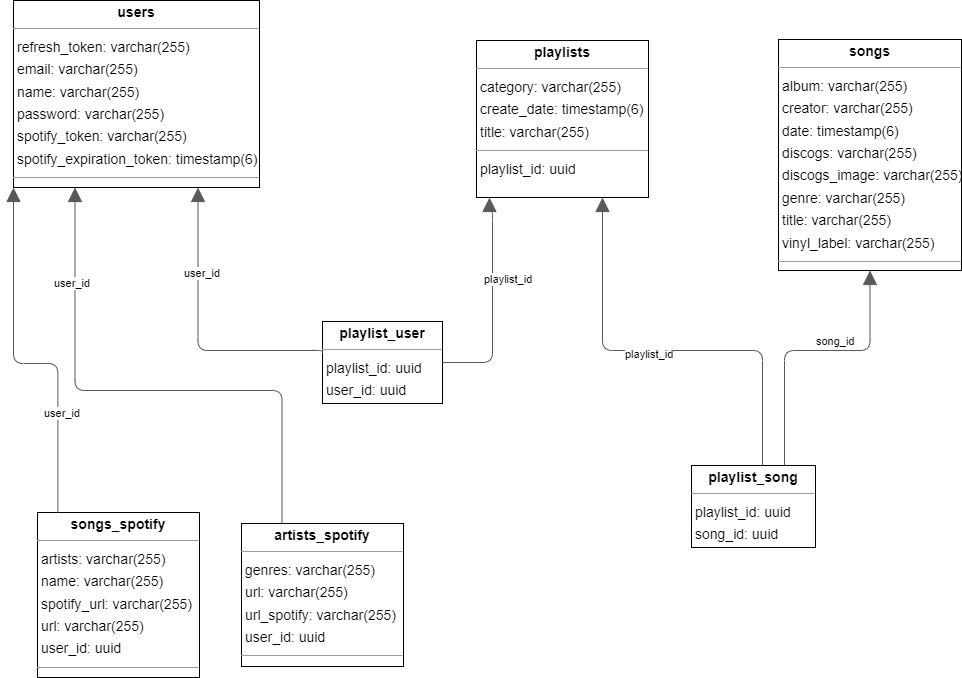

The diagram above was exported from draw.io. Its source (the exported page's mxGraphModel, read from the mxfile embedded in the PNG):
<mxGraphModel dx="1450" dy="965" grid="1" gridSize="10" guides="1" tooltips="1" connect="1" arrows="1" fold="1" page="0" pageScale="1" pageWidth="850" pageHeight="1100" background="none" math="0" shadow="0">
  <root>
    <mxCell id="0" />
    <mxCell id="1" parent="0" />
    <mxCell id="node1" value="&lt;p style=&quot;margin:0px;margin-top:4px;text-align:center;&quot;&gt;&lt;b&gt;artists_spotify&lt;/b&gt;&lt;/p&gt;&lt;hr size=&quot;1&quot;/&gt;&lt;p style=&quot;margin:0 0 0 4px;line-height:1.6;&quot;&gt; genres: varchar(255)&lt;br/&gt; url: varchar(255)&lt;br/&gt; url_spotify: varchar(255)&lt;br/&gt; user_id: uuid&lt;/p&gt;&lt;hr size=&quot;1&quot;/&gt;&lt;p style=&quot;margin:0 0 0 4px;line-height:1.6;&quot;&gt; artist_spotify_id: uuid&lt;/p&gt;" style="verticalAlign=top;align=left;overflow=fill;fontSize=14;fontFamily=Helvetica;html=1;rounded=0;shadow=0;comic=0;labelBackgroundColor=none;strokeWidth=1;" parent="1" vertex="1">
      <mxGeometry x="129" y="313" width="162" height="143" as="geometry" />
    </mxCell>
    <mxCell id="node5" value="&lt;p style=&quot;margin:0px;margin-top:4px;text-align:center;&quot;&gt;&lt;b&gt;playlist_song&lt;/b&gt;&lt;/p&gt;&lt;hr size=&quot;1&quot;/&gt;&lt;p style=&quot;margin:0 0 0 4px;line-height:1.6;&quot;&gt; playlist_id: uuid&lt;br/&gt; song_id: uuid&lt;/p&gt;" style="verticalAlign=top;align=left;overflow=fill;fontSize=14;fontFamily=Helvetica;html=1;rounded=0;shadow=0;comic=0;labelBackgroundColor=none;strokeWidth=1;" parent="1" vertex="1">
      <mxGeometry x="579" y="255" width="124" height="82" as="geometry" />
    </mxCell>
    <mxCell id="node4" value="&lt;p style=&quot;margin:0px;margin-top:4px;text-align:center;&quot;&gt;&lt;b&gt;playlist_user&lt;/b&gt;&lt;/p&gt;&lt;hr size=&quot;1&quot;/&gt;&lt;p style=&quot;margin:0 0 0 4px;line-height:1.6;&quot;&gt; playlist_id: uuid&lt;br/&gt; user_id: uuid&lt;/p&gt;" style="verticalAlign=top;align=left;overflow=fill;fontSize=14;fontFamily=Helvetica;html=1;rounded=0;shadow=0;comic=0;labelBackgroundColor=none;strokeWidth=1;" parent="1" vertex="1">
      <mxGeometry x="210" y="111" width="120" height="82" as="geometry" />
    </mxCell>
    <mxCell id="node6" value="&lt;p style=&quot;margin:0px;margin-top:4px;text-align:center;&quot;&gt;&lt;b&gt;playlists&lt;/b&gt;&lt;/p&gt;&lt;hr size=&quot;1&quot;/&gt;&lt;p style=&quot;margin:0 0 0 4px;line-height:1.6;&quot;&gt; category: varchar(255)&lt;br/&gt; create_date: timestamp(6)&lt;br/&gt; title: varchar(255)&lt;/p&gt;&lt;hr size=&quot;1&quot;/&gt;&lt;p style=&quot;margin:0 0 0 4px;line-height:1.6;&quot;&gt; playlist_id: uuid&lt;/p&gt;" style="verticalAlign=top;align=left;overflow=fill;fontSize=14;fontFamily=Helvetica;html=1;rounded=0;shadow=0;comic=0;labelBackgroundColor=none;strokeWidth=1;" parent="1" vertex="1">
      <mxGeometry x="364" y="-170" width="172" height="157" as="geometry" />
    </mxCell>
    <mxCell id="node3" value="&lt;p style=&quot;margin:0px;margin-top:4px;text-align:center;&quot;&gt;&lt;b&gt;songs&lt;/b&gt;&lt;/p&gt;&lt;hr size=&quot;1&quot;/&gt;&lt;p style=&quot;margin:0 0 0 4px;line-height:1.6;&quot;&gt; album: varchar(255)&lt;br/&gt; creator: varchar(255)&lt;br/&gt; date: timestamp(6)&lt;br/&gt; discogs: varchar(255)&lt;br/&gt; discogs_image: varchar(255)&lt;br/&gt; genre: varchar(255)&lt;br/&gt; title: varchar(255)&lt;br/&gt; vinyl_label: varchar(255)&lt;/p&gt;&lt;hr size=&quot;1&quot;/&gt;&lt;p style=&quot;margin:0 0 0 4px;line-height:1.6;&quot;&gt; song_id: uuid&lt;/p&gt;" style="verticalAlign=top;align=left;overflow=fill;fontSize=14;fontFamily=Helvetica;html=1;rounded=0;shadow=0;comic=0;labelBackgroundColor=none;strokeWidth=1;" parent="1" vertex="1">
      <mxGeometry x="666" y="-171" width="183" height="231" as="geometry" />
    </mxCell>
    <mxCell id="node2" value="&lt;p style=&quot;margin:0px;margin-top:4px;text-align:center;&quot;&gt;&lt;b&gt;songs_spotify&lt;/b&gt;&lt;/p&gt;&lt;hr size=&quot;1&quot;/&gt;&lt;p style=&quot;margin:0 0 0 4px;line-height:1.6;&quot;&gt; artists: varchar(255)&lt;br/&gt; name: varchar(255)&lt;br/&gt; spotify_url: varchar(255)&lt;br/&gt; url: varchar(255)&lt;br/&gt; user_id: uuid&lt;/p&gt;&lt;hr size=&quot;1&quot;/&gt;&lt;p style=&quot;margin:0 0 0 4px;line-height:1.6;&quot;&gt; song_spotify_id: uuid&lt;/p&gt;" style="verticalAlign=top;align=left;overflow=fill;fontSize=14;fontFamily=Helvetica;html=1;rounded=0;shadow=0;comic=0;labelBackgroundColor=none;strokeWidth=1;" parent="1" vertex="1">
      <mxGeometry x="-75" y="302" width="162" height="165" as="geometry" />
    </mxCell>
    <mxCell id="node0" value="&lt;p style=&quot;margin:0px;margin-top:4px;text-align:center;&quot;&gt;&lt;b&gt;users&lt;/b&gt;&lt;/p&gt;&lt;hr size=&quot;1&quot;/&gt;&lt;p style=&quot;margin:0 0 0 4px;line-height:1.6;&quot;&gt; refresh_token: varchar(255)&lt;br/&gt; email: varchar(255)&lt;br/&gt; name: varchar(255)&lt;br/&gt; password: varchar(255)&lt;br/&gt; spotify_token: varchar(255)&lt;br/&gt; spotify_expiration_token: timestamp(6)&lt;/p&gt;&lt;hr size=&quot;1&quot;/&gt;&lt;p style=&quot;margin:0 0 0 4px;line-height:1.6;&quot;&gt; user_id: uuid&lt;/p&gt;" style="verticalAlign=top;align=left;overflow=fill;fontSize=14;fontFamily=Helvetica;html=1;rounded=0;shadow=0;comic=0;labelBackgroundColor=none;strokeWidth=1;" parent="1" vertex="1">
      <mxGeometry x="-99" y="-210" width="246" height="187" as="geometry" />
    </mxCell>
    <mxCell id="edge0" value="" style="html=1;rounded=1;edgeStyle=orthogonalEdgeStyle;dashed=0;startArrow=none;endArrow=block;endSize=12;strokeColor=#595959;exitX=0.250;exitY=0.000;exitDx=0;exitDy=0;entryX=0.500;entryY=1.000;entryDx=0;entryDy=0;" parent="1" edge="1">
      <mxGeometry width="50" height="50" relative="1" as="geometry">
        <Array as="points">
          <mxPoint x="650" y="140" />
          <mxPoint x="490" y="140" />
        </Array>
        <mxPoint x="650" y="255" as="sourcePoint" />
        <mxPoint x="490" y="-13" as="targetPoint" />
      </mxGeometry>
    </mxCell>
    <mxCell id="label2" value="playlist_id" style="edgeLabel;resizable=0;html=1;align=left;verticalAlign=top;strokeColor=default;" parent="edge0" vertex="1" connectable="0">
      <mxGeometry x="511" y="131" as="geometry" />
    </mxCell>
    <mxCell id="edge2" value="" style="html=1;rounded=1;edgeStyle=orthogonalEdgeStyle;dashed=0;startArrow=none;endArrow=block;endSize=12;strokeColor=#595959;exitX=0.750;exitY=0.000;exitDx=0;exitDy=0;entryX=0.500;entryY=1.000;entryDx=0;entryDy=0;" parent="1" source="node5" target="node3" edge="1">
      <mxGeometry width="50" height="50" relative="1" as="geometry">
        <Array as="points">
          <mxPoint x="672" y="140" />
          <mxPoint x="757" y="140" />
        </Array>
      </mxGeometry>
    </mxCell>
    <mxCell id="label14" value="song_id" style="edgeLabel;resizable=0;html=1;align=left;verticalAlign=top;strokeColor=default;" parent="edge2" vertex="1" connectable="0">
      <mxGeometry x="702" y="118" as="geometry" />
    </mxCell>
    <mxCell id="edge3" value="" style="html=1;rounded=1;edgeStyle=orthogonalEdgeStyle;dashed=0;startArrow=none;endArrow=block;endSize=12;strokeColor=#595959;entryX=0.25;entryY=1;entryDx=0;entryDy=0;exitX=1;exitY=0.5;exitDx=0;exitDy=0;" parent="1" source="node4" edge="1">
      <mxGeometry width="50" height="50" relative="1" as="geometry">
        <Array as="points">
          <mxPoint x="380" y="152" />
          <mxPoint x="380" />
          <mxPoint x="377" />
        </Array>
        <mxPoint x="390" y="220" as="sourcePoint" />
        <mxPoint x="377" y="-13" as="targetPoint" />
      </mxGeometry>
    </mxCell>
    <mxCell id="label20" value="playlist_id" style="edgeLabel;resizable=0;html=1;align=left;verticalAlign=top;strokeColor=default;" parent="edge3" vertex="1" connectable="0">
      <mxGeometry x="370" y="56" as="geometry" />
    </mxCell>
    <mxCell id="edge1" value="" style="html=1;rounded=1;edgeStyle=orthogonalEdgeStyle;dashed=0;startArrow=none;endArrow=block;endSize=12;strokeColor=#595959;exitX=0.000;exitY=0.386;exitDx=0;exitDy=0;entryX=0.75;entryY=1;entryDx=0;entryDy=0;" parent="1" source="node4" target="node0" edge="1">
      <mxGeometry width="50" height="50" relative="1" as="geometry">
        <Array as="points">
          <mxPoint x="210" y="140" />
          <mxPoint x="86" y="140" />
        </Array>
        <mxPoint x="170" y="50" as="targetPoint" />
      </mxGeometry>
    </mxCell>
    <mxCell id="LIBzU7qmh1oiqk3XLRE9-1" value="" style="html=1;rounded=1;edgeStyle=orthogonalEdgeStyle;dashed=0;startArrow=none;endArrow=block;endSize=12;strokeColor=#595959;exitX=0.25;exitY=0;exitDx=0;exitDy=0;entryX=0;entryY=1;entryDx=0;entryDy=0;" edge="1" parent="1" target="node0">
      <mxGeometry width="50" height="50" relative="1" as="geometry">
        <Array as="points">
          <mxPoint x="-55" y="153" />
          <mxPoint x="-99" y="153" />
        </Array>
        <mxPoint x="-54.6" y="302" as="sourcePoint" />
        <mxPoint x="-109.9979999999999" y="-20.008000000000038" as="targetPoint" />
      </mxGeometry>
    </mxCell>
    <mxCell id="LIBzU7qmh1oiqk3XLRE9-3" value="user_id" style="edgeLabel;resizable=0;html=1;align=left;verticalAlign=top;strokeColor=default;" vertex="1" connectable="0" parent="LIBzU7qmh1oiqk3XLRE9-1">
      <mxGeometry x="-70" y="190" as="geometry" />
    </mxCell>
    <mxCell id="LIBzU7qmh1oiqk3XLRE9-4" value="" style="html=1;rounded=1;edgeStyle=orthogonalEdgeStyle;dashed=0;startArrow=none;endArrow=block;endSize=12;strokeColor=#595959;entryX=0.25;entryY=1;entryDx=0;entryDy=0;exitX=0.25;exitY=0;exitDx=0;exitDy=0;" edge="1" parent="1" source="node1" target="node0">
      <mxGeometry width="50" height="50" relative="1" as="geometry">
        <Array as="points">
          <mxPoint x="170" y="180" />
          <mxPoint x="-37" y="180" />
        </Array>
        <mxPoint x="140" y="300" as="sourcePoint" />
        <mxPoint x="-90" y="-10" as="targetPoint" />
      </mxGeometry>
    </mxCell>
    <mxCell id="LIBzU7qmh1oiqk3XLRE9-6" value="user_id" style="edgeLabel;resizable=0;html=1;align=left;verticalAlign=top;strokeColor=default;" vertex="1" connectable="0" parent="LIBzU7qmh1oiqk3XLRE9-4">
      <mxGeometry x="-70" y="190" as="geometry" />
    </mxCell>
    <mxCell id="LIBzU7qmh1oiqk3XLRE9-7" value="user_id" style="edgeLabel;resizable=0;html=1;align=left;verticalAlign=top;strokeColor=default;" vertex="1" connectable="0" parent="LIBzU7qmh1oiqk3XLRE9-4">
      <mxGeometry x="-60" y="60" as="geometry" />
    </mxCell>
    <mxCell id="LIBzU7qmh1oiqk3XLRE9-8" value="user_id" style="edgeLabel;resizable=0;html=1;align=left;verticalAlign=top;strokeColor=default;" vertex="1" connectable="0" parent="LIBzU7qmh1oiqk3XLRE9-4">
      <mxGeometry x="70" y="50" as="geometry" />
    </mxCell>
  </root>
</mxGraphModel>